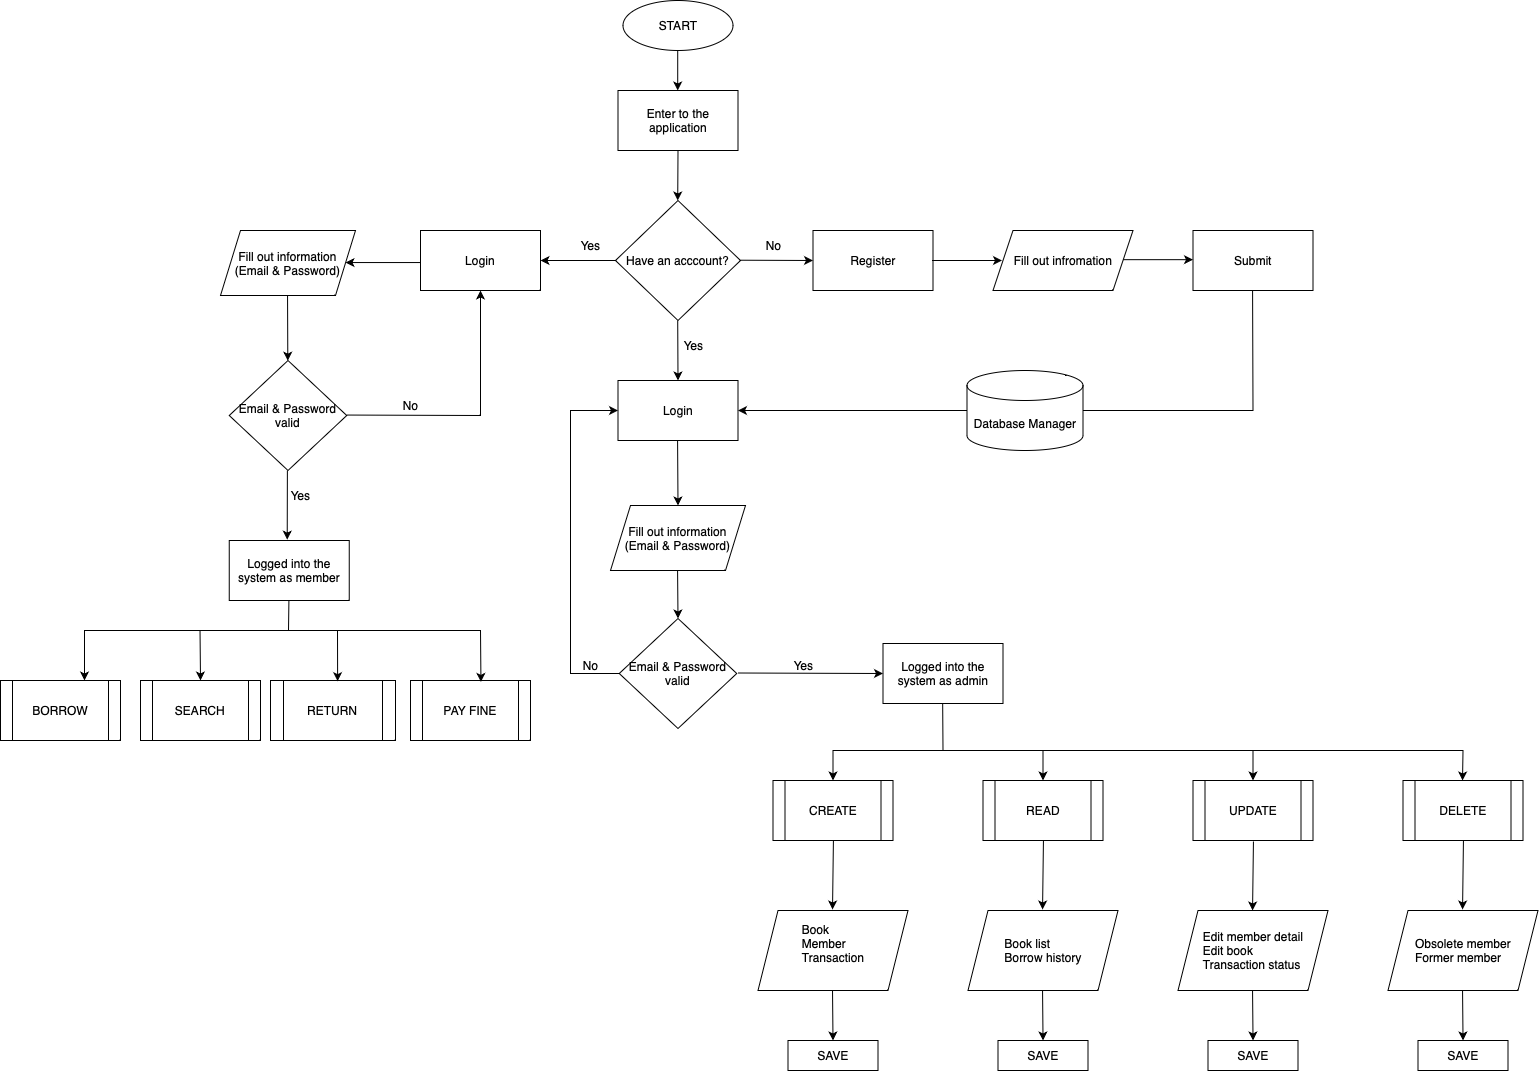

The diagram above was exported from draw.io. Its source (the exported page's mxGraphModel, read from the mxfile embedded in the PNG):
<mxGraphModel dx="901" dy="621" grid="1" gridSize="10" guides="1" tooltips="1" connect="1" arrows="1" fold="1" page="1" pageScale="1" pageWidth="3300" pageHeight="4681" math="0" shadow="0">
  <root>
    <mxCell id="0" />
    <mxCell id="1" parent="0" />
    <mxCell id="VDFadA6pG5rMBxULsKvk-1" value="START" style="ellipse;whiteSpace=wrap;html=1;" parent="1" vertex="1">
      <mxGeometry x="652.5" y="70" width="110" height="50" as="geometry" />
    </mxCell>
    <mxCell id="tJCPEDDoBzRz9RjJDixk-1" value="Enter to the application" style="rounded=0;whiteSpace=wrap;html=1;" parent="1" vertex="1">
      <mxGeometry x="647.5" y="160" width="120" height="60" as="geometry" />
    </mxCell>
    <mxCell id="tJCPEDDoBzRz9RjJDixk-2" value="Have an acccount?" style="rhombus;whiteSpace=wrap;html=1;" parent="1" vertex="1">
      <mxGeometry x="645" y="270" width="125" height="120" as="geometry" />
    </mxCell>
    <mxCell id="tJCPEDDoBzRz9RjJDixk-3" value="Register" style="rounded=0;whiteSpace=wrap;html=1;" parent="1" vertex="1">
      <mxGeometry x="842.5" y="300" width="120" height="60" as="geometry" />
    </mxCell>
    <mxCell id="tJCPEDDoBzRz9RjJDixk-4" value="Login" style="rounded=0;whiteSpace=wrap;html=1;" parent="1" vertex="1">
      <mxGeometry x="647.5" y="450" width="120" height="60" as="geometry" />
    </mxCell>
    <mxCell id="tJCPEDDoBzRz9RjJDixk-6" value="" style="endArrow=classic;html=1;rounded=0;shadow=1;" parent="1" edge="1">
      <mxGeometry width="50" height="50" relative="1" as="geometry">
        <mxPoint x="707.21" y="120" as="sourcePoint" />
        <mxPoint x="707.21" y="160" as="targetPoint" />
      </mxGeometry>
    </mxCell>
    <mxCell id="tJCPEDDoBzRz9RjJDixk-7" value="" style="endArrow=classic;html=1;rounded=0;shadow=1;exitX=0.5;exitY=1;exitDx=0;exitDy=0;" parent="1" source="tJCPEDDoBzRz9RjJDixk-1" edge="1">
      <mxGeometry width="50" height="50" relative="1" as="geometry">
        <mxPoint x="707.21" y="230" as="sourcePoint" />
        <mxPoint x="707.21" y="270" as="targetPoint" />
      </mxGeometry>
    </mxCell>
    <mxCell id="tJCPEDDoBzRz9RjJDixk-8" value="" style="endArrow=classic;html=1;rounded=0;shadow=1;entryX=0.5;entryY=0;entryDx=0;entryDy=0;" parent="1" target="tJCPEDDoBzRz9RjJDixk-4" edge="1">
      <mxGeometry width="50" height="50" relative="1" as="geometry">
        <mxPoint x="707.21" y="390" as="sourcePoint" />
        <mxPoint x="707.21" y="430" as="targetPoint" />
      </mxGeometry>
    </mxCell>
    <mxCell id="tJCPEDDoBzRz9RjJDixk-9" value="" style="endArrow=classic;html=1;rounded=0;shadow=1;entryX=0;entryY=0.5;entryDx=0;entryDy=0;" parent="1" target="tJCPEDDoBzRz9RjJDixk-3" edge="1">
      <mxGeometry width="50" height="50" relative="1" as="geometry">
        <mxPoint x="770" y="329.71" as="sourcePoint" />
        <mxPoint x="810" y="329.71" as="targetPoint" />
      </mxGeometry>
    </mxCell>
    <mxCell id="tJCPEDDoBzRz9RjJDixk-10" value="No" style="text;html=1;align=center;verticalAlign=middle;resizable=0;points=[];autosize=1;strokeColor=none;fillColor=none;" parent="1" vertex="1">
      <mxGeometry x="782.5" y="300" width="40" height="30" as="geometry" />
    </mxCell>
    <mxCell id="tJCPEDDoBzRz9RjJDixk-12" value="Yes" style="text;html=1;align=center;verticalAlign=middle;resizable=0;points=[];autosize=1;strokeColor=none;fillColor=none;" parent="1" vertex="1">
      <mxGeometry x="702.5" y="400" width="40" height="30" as="geometry" />
    </mxCell>
    <mxCell id="tJCPEDDoBzRz9RjJDixk-15" value="" style="endArrow=classic;html=1;rounded=0;shadow=1;" parent="1" edge="1">
      <mxGeometry width="50" height="50" relative="1" as="geometry">
        <mxPoint x="961.5" y="330" as="sourcePoint" />
        <mxPoint x="1031.5" y="330" as="targetPoint" />
      </mxGeometry>
    </mxCell>
    <mxCell id="tJCPEDDoBzRz9RjJDixk-16" value="Submit" style="rounded=0;whiteSpace=wrap;html=1;" parent="1" vertex="1">
      <mxGeometry x="1222.5" y="300" width="120" height="60" as="geometry" />
    </mxCell>
    <mxCell id="tJCPEDDoBzRz9RjJDixk-17" value="" style="endArrow=classic;html=1;rounded=0;shadow=1;" parent="1" edge="1">
      <mxGeometry width="50" height="50" relative="1" as="geometry">
        <mxPoint x="1152.5" y="329.17" as="sourcePoint" />
        <mxPoint x="1222.5" y="329.17" as="targetPoint" />
      </mxGeometry>
    </mxCell>
    <mxCell id="tJCPEDDoBzRz9RjJDixk-19" value="" style="endArrow=classic;html=1;rounded=0;shadow=1;entryX=1;entryY=0.5;entryDx=0;entryDy=0;" parent="1" target="tJCPEDDoBzRz9RjJDixk-4" edge="1">
      <mxGeometry width="50" height="50" relative="1" as="geometry">
        <mxPoint x="1282.08" y="360" as="sourcePoint" />
        <mxPoint x="772.5" y="480" as="targetPoint" />
        <Array as="points">
          <mxPoint x="1282.5" y="480" />
        </Array>
      </mxGeometry>
    </mxCell>
    <mxCell id="tJCPEDDoBzRz9RjJDixk-21" value="Fill out infromation" style="shape=parallelogram;perimeter=parallelogramPerimeter;whiteSpace=wrap;html=1;fixedSize=1;" parent="1" vertex="1">
      <mxGeometry x="1022.5" y="300" width="140" height="60" as="geometry" />
    </mxCell>
    <mxCell id="tJCPEDDoBzRz9RjJDixk-22" value="Fill out information&lt;div&gt;(Email &amp;amp; Password)&lt;/div&gt;" style="shape=parallelogram;perimeter=parallelogramPerimeter;whiteSpace=wrap;html=1;fixedSize=1;" parent="1" vertex="1">
      <mxGeometry x="640" y="575" width="135" height="65" as="geometry" />
    </mxCell>
    <mxCell id="tJCPEDDoBzRz9RjJDixk-23" value="" style="endArrow=classic;html=1;rounded=0;shadow=1;entryX=0.5;entryY=0;entryDx=0;entryDy=0;" parent="1" target="tJCPEDDoBzRz9RjJDixk-22" edge="1">
      <mxGeometry width="50" height="50" relative="1" as="geometry">
        <mxPoint x="707.08" y="510" as="sourcePoint" />
        <mxPoint x="707.08" y="550" as="targetPoint" />
      </mxGeometry>
    </mxCell>
    <mxCell id="tJCPEDDoBzRz9RjJDixk-24" value="Logged into the system as admin" style="rounded=0;whiteSpace=wrap;html=1;" parent="1" vertex="1">
      <mxGeometry x="912.5" y="713" width="120" height="60" as="geometry" />
    </mxCell>
    <mxCell id="tJCPEDDoBzRz9RjJDixk-26" value="Database Manager" style="shape=cylinder3;whiteSpace=wrap;html=1;boundedLbl=1;backgroundOutline=1;size=15;" parent="1" vertex="1">
      <mxGeometry x="996.5" y="440" width="116" height="80" as="geometry" />
    </mxCell>
    <mxCell id="tJCPEDDoBzRz9RjJDixk-28" value="" style="endArrow=classic;html=1;rounded=0;shadow=1;entryX=0;entryY=0.5;entryDx=0;entryDy=0;" parent="1" target="tJCPEDDoBzRz9RjJDixk-24" edge="1">
      <mxGeometry width="50" height="50" relative="1" as="geometry">
        <mxPoint x="767.5" y="742.5" as="sourcePoint" />
        <mxPoint x="897.5" y="742.5" as="targetPoint" />
      </mxGeometry>
    </mxCell>
    <mxCell id="tJCPEDDoBzRz9RjJDixk-29" value="" style="endArrow=classic;html=1;rounded=0;shadow=1;entryX=0;entryY=0.5;entryDx=0;entryDy=0;exitX=0;exitY=0.5;exitDx=0;exitDy=0;" parent="1" source="tJCPEDDoBzRz9RjJDixk-31" target="tJCPEDDoBzRz9RjJDixk-4" edge="1">
      <mxGeometry width="50" height="50" relative="1" as="geometry">
        <mxPoint x="65" y="620" as="sourcePoint" />
        <mxPoint x="65" y="540" as="targetPoint" />
        <Array as="points">
          <mxPoint x="600" y="743" />
          <mxPoint x="600" y="480" />
        </Array>
      </mxGeometry>
    </mxCell>
    <mxCell id="tJCPEDDoBzRz9RjJDixk-30" value="Yes" style="text;html=1;align=center;verticalAlign=middle;resizable=0;points=[];autosize=1;strokeColor=none;fillColor=none;" parent="1" vertex="1">
      <mxGeometry x="812.5" y="720" width="40" height="30" as="geometry" />
    </mxCell>
    <mxCell id="tJCPEDDoBzRz9RjJDixk-32" value="" style="endArrow=classic;html=1;rounded=0;shadow=1;entryX=0.5;entryY=0;entryDx=0;entryDy=0;" parent="1" target="tJCPEDDoBzRz9RjJDixk-31" edge="1">
      <mxGeometry width="50" height="50" relative="1" as="geometry">
        <mxPoint x="707.08" y="640" as="sourcePoint" />
        <mxPoint x="707.5" y="860" as="targetPoint" />
      </mxGeometry>
    </mxCell>
    <mxCell id="tJCPEDDoBzRz9RjJDixk-31" value="Email &amp;amp; Password valid" style="rhombus;whiteSpace=wrap;html=1;" parent="1" vertex="1">
      <mxGeometry x="648.75" y="688" width="117.5" height="110" as="geometry" />
    </mxCell>
    <mxCell id="tJCPEDDoBzRz9RjJDixk-35" value="CREATE" style="shape=process;whiteSpace=wrap;html=1;backgroundOutline=1;" parent="1" vertex="1">
      <mxGeometry x="802.5" y="850" width="120" height="60" as="geometry" />
    </mxCell>
    <mxCell id="tJCPEDDoBzRz9RjJDixk-36" value="" style="endArrow=classic;html=1;rounded=0;shadow=1;entryX=0.5;entryY=0;entryDx=0;entryDy=0;" parent="1" target="tJCPEDDoBzRz9RjJDixk-35" edge="1">
      <mxGeometry width="50" height="50" relative="1" as="geometry">
        <mxPoint x="972.1700000000001" y="773" as="sourcePoint" />
        <mxPoint x="972.1700000000001" y="813" as="targetPoint" />
        <Array as="points">
          <mxPoint x="972.5" y="820" />
          <mxPoint x="862.5" y="820" />
        </Array>
      </mxGeometry>
    </mxCell>
    <mxCell id="tJCPEDDoBzRz9RjJDixk-37" value="READ" style="shape=process;whiteSpace=wrap;html=1;backgroundOutline=1;" parent="1" vertex="1">
      <mxGeometry x="1012.5" y="850" width="120" height="60" as="geometry" />
    </mxCell>
    <mxCell id="tJCPEDDoBzRz9RjJDixk-38" value="" style="endArrow=classic;html=1;rounded=0;shadow=1;entryX=0.5;entryY=0;entryDx=0;entryDy=0;" parent="1" target="tJCPEDDoBzRz9RjJDixk-37" edge="1">
      <mxGeometry width="50" height="50" relative="1" as="geometry">
        <mxPoint x="972.5" y="820" as="sourcePoint" />
        <mxPoint x="972.02" y="830" as="targetPoint" />
        <Array as="points">
          <mxPoint x="1072.5" y="820" />
        </Array>
      </mxGeometry>
    </mxCell>
    <mxCell id="tJCPEDDoBzRz9RjJDixk-39" value="UPDATE" style="shape=process;whiteSpace=wrap;html=1;backgroundOutline=1;" parent="1" vertex="1">
      <mxGeometry x="1222.5" y="850" width="120" height="60" as="geometry" />
    </mxCell>
    <mxCell id="tJCPEDDoBzRz9RjJDixk-40" value="DELETE" style="shape=process;whiteSpace=wrap;html=1;backgroundOutline=1;" parent="1" vertex="1">
      <mxGeometry x="1432.5" y="850" width="120" height="60" as="geometry" />
    </mxCell>
    <mxCell id="tJCPEDDoBzRz9RjJDixk-41" value="" style="endArrow=classic;html=1;rounded=0;shadow=1;entryX=0.5;entryY=0;entryDx=0;entryDy=0;" parent="1" target="tJCPEDDoBzRz9RjJDixk-39" edge="1">
      <mxGeometry width="50" height="50" relative="1" as="geometry">
        <mxPoint x="1072.5" y="820" as="sourcePoint" />
        <mxPoint x="1292.5" y="820" as="targetPoint" />
        <Array as="points">
          <mxPoint x="1282.5" y="820" />
        </Array>
      </mxGeometry>
    </mxCell>
    <mxCell id="tJCPEDDoBzRz9RjJDixk-42" value="" style="endArrow=classic;html=1;rounded=0;shadow=1;" parent="1" edge="1">
      <mxGeometry width="50" height="50" relative="1" as="geometry">
        <mxPoint x="1282.5" y="820" as="sourcePoint" />
        <mxPoint x="1492.02" y="850" as="targetPoint" />
        <Array as="points">
          <mxPoint x="1492.5" y="820" />
        </Array>
      </mxGeometry>
    </mxCell>
    <mxCell id="tJCPEDDoBzRz9RjJDixk-43" value="&lt;div style=&quot;text-align: left;&quot;&gt;Book&lt;/div&gt;&lt;div style=&quot;text-align: left;&quot;&gt;Member&lt;/div&gt;&lt;div style=&quot;text-align: left;&quot;&gt;Transaction&lt;/div&gt;&lt;div style=&quot;text-align: left;&quot;&gt;&lt;br&gt;&lt;/div&gt;" style="shape=parallelogram;perimeter=parallelogramPerimeter;whiteSpace=wrap;html=1;fixedSize=1;" parent="1" vertex="1">
      <mxGeometry x="787.5" y="980" width="150" height="80" as="geometry" />
    </mxCell>
    <mxCell id="tJCPEDDoBzRz9RjJDixk-44" value="" style="endArrow=classic;html=1;rounded=0;shadow=1;" parent="1" edge="1">
      <mxGeometry width="50" height="50" relative="1" as="geometry">
        <mxPoint x="862.91" y="910" as="sourcePoint" />
        <mxPoint x="862.02" y="979" as="targetPoint" />
      </mxGeometry>
    </mxCell>
    <mxCell id="tJCPEDDoBzRz9RjJDixk-45" value="SAVE" style="rounded=0;whiteSpace=wrap;html=1;" parent="1" vertex="1">
      <mxGeometry x="817.5" y="1110" width="90" height="30" as="geometry" />
    </mxCell>
    <mxCell id="tJCPEDDoBzRz9RjJDixk-46" value="" style="endArrow=classic;html=1;rounded=0;shadow=1;entryX=0.5;entryY=0;entryDx=0;entryDy=0;" parent="1" target="tJCPEDDoBzRz9RjJDixk-45" edge="1">
      <mxGeometry width="50" height="50" relative="1" as="geometry">
        <mxPoint x="862.02" y="1060" as="sourcePoint" />
        <mxPoint x="862.02" y="1100" as="targetPoint" />
      </mxGeometry>
    </mxCell>
    <mxCell id="tJCPEDDoBzRz9RjJDixk-48" value="&lt;div style=&quot;text-align: left;&quot;&gt;Book list&lt;/div&gt;&lt;div style=&quot;text-align: left;&quot;&gt;Borrow history&lt;/div&gt;" style="shape=parallelogram;perimeter=parallelogramPerimeter;whiteSpace=wrap;html=1;fixedSize=1;" parent="1" vertex="1">
      <mxGeometry x="997.5" y="980" width="150" height="80" as="geometry" />
    </mxCell>
    <mxCell id="tJCPEDDoBzRz9RjJDixk-49" value="&lt;div style=&quot;text-align: left;&quot;&gt;Obsolete member&lt;/div&gt;&lt;div style=&quot;text-align: left;&quot;&gt;Former member&lt;/div&gt;" style="shape=parallelogram;perimeter=parallelogramPerimeter;whiteSpace=wrap;html=1;fixedSize=1;" parent="1" vertex="1">
      <mxGeometry x="1417.5" y="980" width="150" height="80" as="geometry" />
    </mxCell>
    <mxCell id="tJCPEDDoBzRz9RjJDixk-50" value="&lt;div style=&quot;text-align: left;&quot;&gt;Edit member detail&lt;/div&gt;&lt;div style=&quot;text-align: left;&quot;&gt;Edit book&lt;/div&gt;&lt;div style=&quot;text-align: left;&quot;&gt;Transaction status&lt;/div&gt;" style="shape=parallelogram;perimeter=parallelogramPerimeter;whiteSpace=wrap;html=1;fixedSize=1;" parent="1" vertex="1">
      <mxGeometry x="1207.5" y="980" width="150" height="80" as="geometry" />
    </mxCell>
    <mxCell id="tJCPEDDoBzRz9RjJDixk-51" value="" style="endArrow=classic;html=1;rounded=0;shadow=1;" parent="1" edge="1">
      <mxGeometry width="50" height="50" relative="1" as="geometry">
        <mxPoint x="1072.94" y="910" as="sourcePoint" />
        <mxPoint x="1072.05" y="979" as="targetPoint" />
      </mxGeometry>
    </mxCell>
    <mxCell id="tJCPEDDoBzRz9RjJDixk-52" value="" style="endArrow=classic;html=1;rounded=0;shadow=1;" parent="1" edge="1">
      <mxGeometry width="50" height="50" relative="1" as="geometry">
        <mxPoint x="1282.94" y="911" as="sourcePoint" />
        <mxPoint x="1282.05" y="980" as="targetPoint" />
      </mxGeometry>
    </mxCell>
    <mxCell id="tJCPEDDoBzRz9RjJDixk-53" value="" style="endArrow=classic;html=1;rounded=0;shadow=1;" parent="1" edge="1">
      <mxGeometry width="50" height="50" relative="1" as="geometry">
        <mxPoint x="1492.94" y="910" as="sourcePoint" />
        <mxPoint x="1492.05" y="979" as="targetPoint" />
      </mxGeometry>
    </mxCell>
    <mxCell id="tJCPEDDoBzRz9RjJDixk-54" value="SAVE" style="rounded=0;whiteSpace=wrap;html=1;" parent="1" vertex="1">
      <mxGeometry x="1027.5" y="1110" width="90" height="30" as="geometry" />
    </mxCell>
    <mxCell id="tJCPEDDoBzRz9RjJDixk-55" value="SAVE" style="rounded=0;whiteSpace=wrap;html=1;" parent="1" vertex="1">
      <mxGeometry x="1237.5" y="1110" width="90" height="30" as="geometry" />
    </mxCell>
    <mxCell id="tJCPEDDoBzRz9RjJDixk-56" value="SAVE" style="rounded=0;whiteSpace=wrap;html=1;" parent="1" vertex="1">
      <mxGeometry x="1447.5" y="1110" width="90" height="30" as="geometry" />
    </mxCell>
    <mxCell id="tJCPEDDoBzRz9RjJDixk-57" value="" style="endArrow=classic;html=1;rounded=0;shadow=1;entryX=0.5;entryY=0;entryDx=0;entryDy=0;" parent="1" edge="1">
      <mxGeometry width="50" height="50" relative="1" as="geometry">
        <mxPoint x="1072.05" y="1060" as="sourcePoint" />
        <mxPoint x="1072.53" y="1110" as="targetPoint" />
      </mxGeometry>
    </mxCell>
    <mxCell id="tJCPEDDoBzRz9RjJDixk-58" value="" style="endArrow=classic;html=1;rounded=0;shadow=1;entryX=0.5;entryY=0;entryDx=0;entryDy=0;" parent="1" edge="1">
      <mxGeometry width="50" height="50" relative="1" as="geometry">
        <mxPoint x="1282.05" y="1060" as="sourcePoint" />
        <mxPoint x="1282.53" y="1110" as="targetPoint" />
      </mxGeometry>
    </mxCell>
    <mxCell id="tJCPEDDoBzRz9RjJDixk-59" value="" style="endArrow=classic;html=1;rounded=0;shadow=1;entryX=0.5;entryY=0;entryDx=0;entryDy=0;" parent="1" edge="1">
      <mxGeometry width="50" height="50" relative="1" as="geometry">
        <mxPoint x="1492.05" y="1060" as="sourcePoint" />
        <mxPoint x="1492.53" y="1110" as="targetPoint" />
      </mxGeometry>
    </mxCell>
    <mxCell id="tJCPEDDoBzRz9RjJDixk-61" value="No" style="text;html=1;align=center;verticalAlign=middle;resizable=0;points=[];autosize=1;strokeColor=none;fillColor=none;" parent="1" vertex="1">
      <mxGeometry x="600" y="720" width="40" height="30" as="geometry" />
    </mxCell>
    <mxCell id="tJCPEDDoBzRz9RjJDixk-62" value="" style="endArrow=classic;html=1;rounded=0;shadow=1;entryX=1;entryY=0.5;entryDx=0;entryDy=0;" parent="1" target="tJCPEDDoBzRz9RjJDixk-64" edge="1">
      <mxGeometry width="50" height="50" relative="1" as="geometry">
        <mxPoint x="645" y="330.00000000000006" as="sourcePoint" />
        <mxPoint x="575.48" y="330.00000000000006" as="targetPoint" />
      </mxGeometry>
    </mxCell>
    <mxCell id="tJCPEDDoBzRz9RjJDixk-63" value="Yes" style="text;html=1;align=center;verticalAlign=middle;resizable=0;points=[];autosize=1;strokeColor=none;fillColor=none;" parent="1" vertex="1">
      <mxGeometry x="600" y="300" width="40" height="30" as="geometry" />
    </mxCell>
    <mxCell id="tJCPEDDoBzRz9RjJDixk-64" value="Login" style="rounded=0;whiteSpace=wrap;html=1;" parent="1" vertex="1">
      <mxGeometry x="450" y="300" width="120" height="60" as="geometry" />
    </mxCell>
    <mxCell id="tJCPEDDoBzRz9RjJDixk-65" value="Fill out information&lt;div&gt;(Email &amp;amp; Password)&lt;/div&gt;" style="shape=parallelogram;perimeter=parallelogramPerimeter;whiteSpace=wrap;html=1;fixedSize=1;" parent="1" vertex="1">
      <mxGeometry x="250" y="300" width="135" height="65" as="geometry" />
    </mxCell>
    <mxCell id="tJCPEDDoBzRz9RjJDixk-66" value="Email &amp;amp; Password valid" style="rhombus;whiteSpace=wrap;html=1;" parent="1" vertex="1">
      <mxGeometry x="258.75" y="430" width="117.5" height="110" as="geometry" />
    </mxCell>
    <mxCell id="tJCPEDDoBzRz9RjJDixk-67" value="" style="endArrow=classic;html=1;rounded=0;shadow=1;entryX=1;entryY=0.5;entryDx=0;entryDy=0;" parent="1" edge="1">
      <mxGeometry width="50" height="50" relative="1" as="geometry">
        <mxPoint x="450" y="332.05000000000007" as="sourcePoint" />
        <mxPoint x="375" y="332.05" as="targetPoint" />
      </mxGeometry>
    </mxCell>
    <mxCell id="tJCPEDDoBzRz9RjJDixk-68" value="" style="endArrow=classic;html=1;rounded=0;shadow=1;" parent="1" edge="1">
      <mxGeometry width="50" height="50" relative="1" as="geometry">
        <mxPoint x="317.05" y="365" as="sourcePoint" />
        <mxPoint x="317.29992056873925" y="430.19667010586124" as="targetPoint" />
      </mxGeometry>
    </mxCell>
    <mxCell id="tJCPEDDoBzRz9RjJDixk-69" value="" style="endArrow=classic;html=1;rounded=0;shadow=1;entryX=0.5;entryY=1;entryDx=0;entryDy=0;" parent="1" target="tJCPEDDoBzRz9RjJDixk-64" edge="1">
      <mxGeometry width="50" height="50" relative="1" as="geometry">
        <mxPoint x="376.25" y="484.55" as="sourcePoint" />
        <mxPoint x="417.16999999999996" y="484.55" as="targetPoint" />
        <Array as="points">
          <mxPoint x="510" y="485" />
        </Array>
      </mxGeometry>
    </mxCell>
    <mxCell id="tJCPEDDoBzRz9RjJDixk-70" value="No" style="text;html=1;align=center;verticalAlign=middle;resizable=0;points=[];autosize=1;strokeColor=none;fillColor=none;" parent="1" vertex="1">
      <mxGeometry x="420" y="460" width="40" height="30" as="geometry" />
    </mxCell>
    <mxCell id="tJCPEDDoBzRz9RjJDixk-71" value="" style="endArrow=classic;html=1;rounded=0;shadow=1;entryX=0.483;entryY=-0.014;entryDx=0;entryDy=0;entryPerimeter=0;" parent="1" target="tJCPEDDoBzRz9RjJDixk-73" edge="1">
      <mxGeometry width="50" height="50" relative="1" as="geometry">
        <mxPoint x="316.88000000000005" y="540" as="sourcePoint" />
        <mxPoint x="318.11" y="608.5" as="targetPoint" />
      </mxGeometry>
    </mxCell>
    <mxCell id="tJCPEDDoBzRz9RjJDixk-72" value="Yes" style="text;html=1;align=center;verticalAlign=middle;resizable=0;points=[];autosize=1;strokeColor=none;fillColor=none;" parent="1" vertex="1">
      <mxGeometry x="310" y="550" width="40" height="30" as="geometry" />
    </mxCell>
    <mxCell id="tJCPEDDoBzRz9RjJDixk-73" value="Logged into the system as member" style="rounded=0;whiteSpace=wrap;html=1;" parent="1" vertex="1">
      <mxGeometry x="258.75" y="610" width="120" height="60" as="geometry" />
    </mxCell>
    <mxCell id="tJCPEDDoBzRz9RjJDixk-75" value="BORROW" style="shape=process;whiteSpace=wrap;html=1;backgroundOutline=1;" parent="1" vertex="1">
      <mxGeometry x="30" y="750" width="120" height="60" as="geometry" />
    </mxCell>
    <mxCell id="tJCPEDDoBzRz9RjJDixk-76" value="RETURN" style="shape=process;whiteSpace=wrap;html=1;backgroundOutline=1;" parent="1" vertex="1">
      <mxGeometry x="300" y="750" width="125" height="60" as="geometry" />
    </mxCell>
    <mxCell id="tJCPEDDoBzRz9RjJDixk-77" value="PAY FINE" style="shape=process;whiteSpace=wrap;html=1;backgroundOutline=1;" parent="1" vertex="1">
      <mxGeometry x="440" y="750" width="120" height="60" as="geometry" />
    </mxCell>
    <mxCell id="B0O8Qz-oVaE-baUbXS90-1" value="" style="endArrow=classic;html=1;rounded=0;shadow=1;entryX=0.537;entryY=0.011;entryDx=0;entryDy=0;entryPerimeter=0;" edge="1" parent="1" target="tJCPEDDoBzRz9RjJDixk-76">
      <mxGeometry width="50" height="50" relative="1" as="geometry">
        <mxPoint x="318.41" y="670" as="sourcePoint" />
        <mxPoint x="318.41" y="740" as="targetPoint" />
        <Array as="points">
          <mxPoint x="318" y="700" />
          <mxPoint x="367" y="700" />
        </Array>
      </mxGeometry>
    </mxCell>
    <mxCell id="B0O8Qz-oVaE-baUbXS90-2" value="" style="endArrow=classic;html=1;rounded=0;shadow=1;" edge="1" parent="1">
      <mxGeometry width="50" height="50" relative="1" as="geometry">
        <mxPoint x="321.25" y="700" as="sourcePoint" />
        <mxPoint x="114" y="750" as="targetPoint" />
        <Array as="points">
          <mxPoint x="114" y="700" />
        </Array>
      </mxGeometry>
    </mxCell>
    <mxCell id="B0O8Qz-oVaE-baUbXS90-3" value="" style="endArrow=classic;html=1;rounded=0;shadow=1;entryX=0.587;entryY=0.023;entryDx=0;entryDy=0;entryPerimeter=0;" edge="1" parent="1" target="tJCPEDDoBzRz9RjJDixk-77">
      <mxGeometry width="50" height="50" relative="1" as="geometry">
        <mxPoint x="320" y="700" as="sourcePoint" />
        <mxPoint x="520" y="747" as="targetPoint" />
        <Array as="points">
          <mxPoint x="510" y="700" />
        </Array>
      </mxGeometry>
    </mxCell>
    <mxCell id="B0O8Qz-oVaE-baUbXS90-4" value="SEARCH" style="shape=process;whiteSpace=wrap;html=1;backgroundOutline=1;" vertex="1" parent="1">
      <mxGeometry x="170" y="750" width="120" height="60" as="geometry" />
    </mxCell>
    <mxCell id="B0O8Qz-oVaE-baUbXS90-5" value="" style="endArrow=classic;html=1;rounded=0;entryX=0.5;entryY=0;entryDx=0;entryDy=0;" edge="1" parent="1" target="B0O8Qz-oVaE-baUbXS90-4">
      <mxGeometry width="50" height="50" relative="1" as="geometry">
        <mxPoint x="229.52" y="700" as="sourcePoint" />
        <mxPoint x="229.52" y="740" as="targetPoint" />
      </mxGeometry>
    </mxCell>
  </root>
</mxGraphModel>